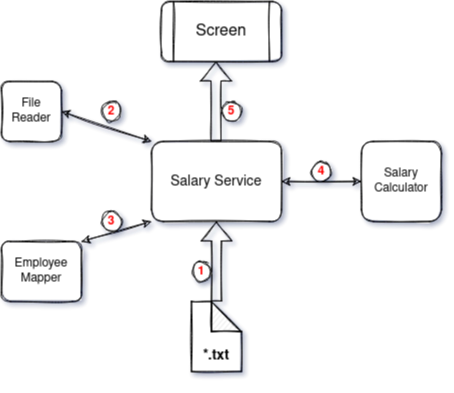

The diagram above was exported from draw.io. Its source (the exported page's mxGraphModel, read from the mxfile embedded in the PNG):
<mxGraphModel dx="796" dy="481" grid="1" gridSize="10" guides="1" tooltips="1" connect="1" arrows="1" fold="1" page="1" pageScale="1" pageWidth="827" pageHeight="1169" math="0" shadow="1">
  <root>
    <mxCell id="0" />
    <mxCell id="1" parent="0" />
    <mxCell id="Aohyr_IN24dm1gc5N7xh-1" value="&lt;font style=&quot;font-size: 14px&quot;&gt;Salary Service&lt;/font&gt;" style="whiteSpace=wrap;html=1;sketch=1;rounded=1;" vertex="1" parent="1">
      <mxGeometry x="350" y="200" width="130" height="80" as="geometry" />
    </mxCell>
    <mxCell id="Aohyr_IN24dm1gc5N7xh-2" value="Salary Calculator" style="whiteSpace=wrap;html=1;sketch=1;rounded=1;" vertex="1" parent="1">
      <mxGeometry x="560" y="200" width="80" height="80" as="geometry" />
    </mxCell>
    <mxCell id="Aohyr_IN24dm1gc5N7xh-3" value="&lt;div&gt;File Reader&lt;/div&gt;" style="whiteSpace=wrap;html=1;sketch=1;rounded=1;" vertex="1" parent="1">
      <mxGeometry x="200" y="140" width="60" height="60" as="geometry" />
    </mxCell>
    <mxCell id="Aohyr_IN24dm1gc5N7xh-5" value="Employee Mapper" style="whiteSpace=wrap;html=1;sketch=1;rounded=1;" vertex="1" parent="1">
      <mxGeometry x="200" y="300" width="80" height="60" as="geometry" />
    </mxCell>
    <mxCell id="Aohyr_IN24dm1gc5N7xh-10" value="" style="endArrow=classic;startArrow=classic;html=1;exitX=1;exitY=0;exitDx=0;exitDy=0;entryX=0;entryY=1;entryDx=0;entryDy=0;sketch=1;" edge="1" parent="1" source="Aohyr_IN24dm1gc5N7xh-5" target="Aohyr_IN24dm1gc5N7xh-1">
      <mxGeometry width="50" height="50" relative="1" as="geometry">
        <mxPoint x="260" y="310" as="sourcePoint" />
        <mxPoint x="340" y="280" as="targetPoint" />
      </mxGeometry>
    </mxCell>
    <mxCell id="Aohyr_IN24dm1gc5N7xh-11" value="" style="endArrow=classic;startArrow=classic;html=1;exitX=1;exitY=0.5;exitDx=0;exitDy=0;entryX=0;entryY=0;entryDx=0;entryDy=0;sketch=1;" edge="1" parent="1" source="Aohyr_IN24dm1gc5N7xh-3" target="Aohyr_IN24dm1gc5N7xh-1">
      <mxGeometry width="50" height="50" relative="1" as="geometry">
        <mxPoint x="230" y="270" as="sourcePoint" />
        <mxPoint x="280" y="220" as="targetPoint" />
      </mxGeometry>
    </mxCell>
    <mxCell id="Aohyr_IN24dm1gc5N7xh-12" value="" style="endArrow=classic;startArrow=classic;html=1;entryX=0;entryY=0.5;entryDx=0;entryDy=0;exitX=1;exitY=0.5;exitDx=0;exitDy=0;sketch=1;" edge="1" parent="1" source="Aohyr_IN24dm1gc5N7xh-1" target="Aohyr_IN24dm1gc5N7xh-2">
      <mxGeometry width="50" height="50" relative="1" as="geometry">
        <mxPoint x="500" y="270" as="sourcePoint" />
        <mxPoint x="550" y="220" as="targetPoint" />
      </mxGeometry>
    </mxCell>
    <mxCell id="Aohyr_IN24dm1gc5N7xh-13" value="" style="shape=flexArrow;endArrow=classic;html=1;entryX=0.5;entryY=1;entryDx=0;entryDy=0;fillColor=none;sketch=1;" edge="1" parent="1" target="Aohyr_IN24dm1gc5N7xh-1">
      <mxGeometry width="50" height="50" relative="1" as="geometry">
        <mxPoint x="415" y="360" as="sourcePoint" />
        <mxPoint x="410" y="310" as="targetPoint" />
      </mxGeometry>
    </mxCell>
    <mxCell id="Aohyr_IN24dm1gc5N7xh-14" value="&lt;h2 align=&quot;center&quot;&gt;&lt;br&gt;&lt;/h2&gt;&lt;h2 align=&quot;center&quot;&gt;&lt;font style=&quot;font-size: 14px&quot;&gt;*.txt&lt;/font&gt;&lt;/h2&gt;" style="shape=note;whiteSpace=wrap;html=1;backgroundOutline=1;darkOpacity=0.05;align=center;sketch=1;rounded=1;" vertex="1" parent="1">
      <mxGeometry x="390" y="360" width="50" height="70" as="geometry" />
    </mxCell>
    <mxCell id="Aohyr_IN24dm1gc5N7xh-16" value="" style="shape=flexArrow;endArrow=classic;html=1;entryX=0.5;entryY=1;entryDx=0;entryDy=0;fillColor=none;sketch=1;" edge="1" parent="1">
      <mxGeometry width="50" height="50" relative="1" as="geometry">
        <mxPoint x="414.5" y="200" as="sourcePoint" />
        <mxPoint x="414.5" y="120" as="targetPoint" />
      </mxGeometry>
    </mxCell>
    <mxCell id="Aohyr_IN24dm1gc5N7xh-17" value="&lt;font size=&quot;3&quot;&gt;Screen&lt;/font&gt;" style="shape=process;whiteSpace=wrap;html=1;backgroundOutline=1;sketch=1;rounded=1;" vertex="1" parent="1">
      <mxGeometry x="360" y="60" width="120" height="60" as="geometry" />
    </mxCell>
    <mxCell id="Aohyr_IN24dm1gc5N7xh-18" value="&lt;div align=&quot;center&quot;&gt;&lt;font color=&quot;#FF0000&quot;&gt;&lt;b&gt;3&lt;/b&gt;&lt;/font&gt;&lt;/div&gt;" style="ellipse;whiteSpace=wrap;html=1;aspect=fixed;align=center;sketch=1;rounded=1;" vertex="1" parent="1">
      <mxGeometry x="300" y="270" width="20" height="20" as="geometry" />
    </mxCell>
    <mxCell id="Aohyr_IN24dm1gc5N7xh-19" value="&lt;div align=&quot;center&quot;&gt;&lt;font color=&quot;#FF0000&quot;&gt;&lt;b&gt;1&lt;/b&gt;&lt;/font&gt;&lt;/div&gt;" style="ellipse;whiteSpace=wrap;html=1;aspect=fixed;align=center;sketch=1;rounded=1;" vertex="1" parent="1">
      <mxGeometry x="390" y="320" width="20" height="20" as="geometry" />
    </mxCell>
    <mxCell id="Aohyr_IN24dm1gc5N7xh-20" value="&lt;div align=&quot;center&quot;&gt;&lt;font color=&quot;#FF0000&quot;&gt;&lt;b&gt;2&lt;/b&gt;&lt;/font&gt;&lt;/div&gt;" style="ellipse;whiteSpace=wrap;html=1;aspect=fixed;align=center;sketch=1;rounded=1;" vertex="1" parent="1">
      <mxGeometry x="300" y="160" width="20" height="20" as="geometry" />
    </mxCell>
    <mxCell id="Aohyr_IN24dm1gc5N7xh-25" value="&lt;font color=&quot;#FF0000&quot;&gt;&lt;b&gt;4&lt;/b&gt;&lt;/font&gt;" style="ellipse;whiteSpace=wrap;html=1;aspect=fixed;align=center;sketch=1;rounded=1;" vertex="1" parent="1">
      <mxGeometry x="510" y="220" width="20" height="20" as="geometry" />
    </mxCell>
    <mxCell id="Aohyr_IN24dm1gc5N7xh-26" value="&lt;font color=&quot;#FF0000&quot;&gt;&lt;b&gt;5&lt;/b&gt;&lt;/font&gt;" style="ellipse;whiteSpace=wrap;html=1;aspect=fixed;align=center;sketch=1;rounded=1;" vertex="1" parent="1">
      <mxGeometry x="420" y="160" width="20" height="20" as="geometry" />
    </mxCell>
  </root>
</mxGraphModel>